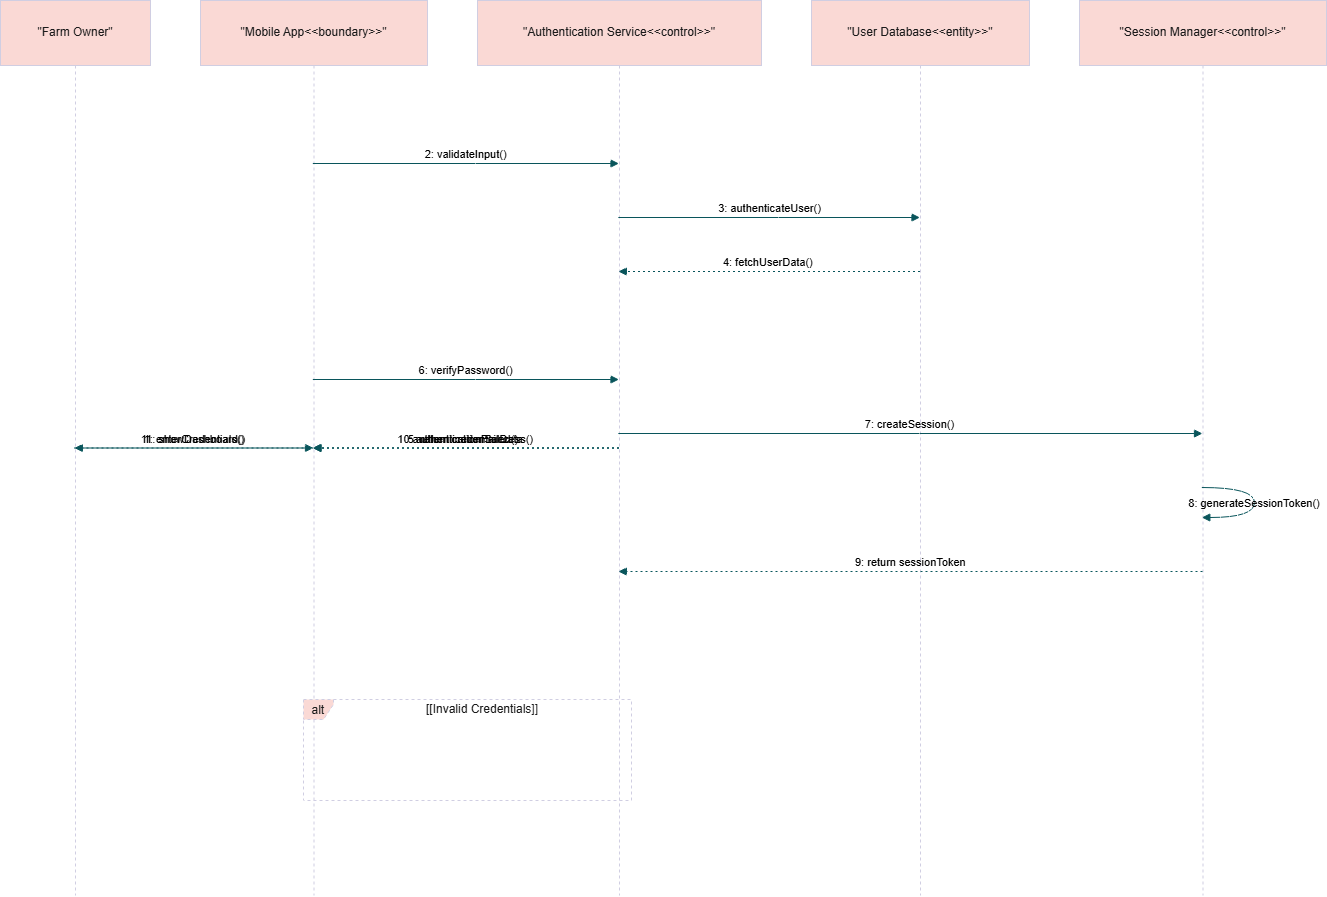

The diagram above was exported from draw.io. Its source (the exported page's mxGraphModel, read from the mxfile embedded in the PNG):
<mxGraphModel dx="1737" dy="892" grid="1" gridSize="10" guides="1" tooltips="1" connect="1" arrows="1" fold="1" page="1" pageScale="1" pageWidth="850" pageHeight="1100" math="0" shadow="0">
  <root>
    <mxCell id="0" />
    <mxCell id="1" parent="0" />
    <mxCell id="2" parent="1" style="shape=umlLifeline;perimeter=lifelinePerimeter;whiteSpace=wrap;container=1;dropTarget=0;collapsible=0;recursiveResize=0;outlineConnect=0;portConstraint=eastwest;newEdgeStyle={&quot;edgeStyle&quot;:&quot;elbowEdgeStyle&quot;,&quot;elbow&quot;:&quot;vertical&quot;,&quot;curved&quot;:0,&quot;rounded&quot;:0};size=65;labelBackgroundColor=none;fillColor=#FAD9D5;strokeColor=#D0CEE2;fontColor=#1A1A1A;" value="&quot;Farm Owner&quot;" vertex="1">
      <mxGeometry height="895" width="150" as="geometry" />
    </mxCell>
    <mxCell id="3" parent="1" style="shape=umlLifeline;perimeter=lifelinePerimeter;whiteSpace=wrap;container=1;dropTarget=0;collapsible=0;recursiveResize=0;outlineConnect=0;portConstraint=eastwest;newEdgeStyle={&quot;edgeStyle&quot;:&quot;elbowEdgeStyle&quot;,&quot;elbow&quot;:&quot;vertical&quot;,&quot;curved&quot;:0,&quot;rounded&quot;:0};size=65;labelBackgroundColor=none;fillColor=#FAD9D5;strokeColor=#D0CEE2;fontColor=#1A1A1A;" value="&quot;Mobile App&lt;&lt;boundary&gt;&gt;&quot;" vertex="1">
      <mxGeometry height="895" width="227" x="200" as="geometry" />
    </mxCell>
    <mxCell id="4" parent="1" style="shape=umlLifeline;perimeter=lifelinePerimeter;whiteSpace=wrap;container=1;dropTarget=0;collapsible=0;recursiveResize=0;outlineConnect=0;portConstraint=eastwest;newEdgeStyle={&quot;edgeStyle&quot;:&quot;elbowEdgeStyle&quot;,&quot;elbow&quot;:&quot;vertical&quot;,&quot;curved&quot;:0,&quot;rounded&quot;:0};size=65;labelBackgroundColor=none;fillColor=#FAD9D5;strokeColor=#D0CEE2;fontColor=#1A1A1A;" value="&quot;Authentication Service&lt;&lt;control&gt;&gt;&quot;" vertex="1">
      <mxGeometry height="895" width="284" x="477" as="geometry" />
    </mxCell>
    <mxCell id="5" parent="1" style="shape=umlLifeline;perimeter=lifelinePerimeter;whiteSpace=wrap;container=1;dropTarget=0;collapsible=0;recursiveResize=0;outlineConnect=0;portConstraint=eastwest;newEdgeStyle={&quot;edgeStyle&quot;:&quot;elbowEdgeStyle&quot;,&quot;elbow&quot;:&quot;vertical&quot;,&quot;curved&quot;:0,&quot;rounded&quot;:0};size=65;labelBackgroundColor=none;fillColor=#FAD9D5;strokeColor=#D0CEE2;fontColor=#1A1A1A;" value="&quot;User Database&lt;&lt;entity&gt;&gt;&quot;" vertex="1">
      <mxGeometry height="895" width="218" x="811" as="geometry" />
    </mxCell>
    <mxCell id="6" parent="1" style="shape=umlLifeline;perimeter=lifelinePerimeter;whiteSpace=wrap;container=1;dropTarget=0;collapsible=0;recursiveResize=0;outlineConnect=0;portConstraint=eastwest;newEdgeStyle={&quot;edgeStyle&quot;:&quot;elbowEdgeStyle&quot;,&quot;elbow&quot;:&quot;vertical&quot;,&quot;curved&quot;:0,&quot;rounded&quot;:0};size=65;labelBackgroundColor=none;fillColor=#FAD9D5;strokeColor=#D0CEE2;fontColor=#1A1A1A;" value="&quot;Session Manager&lt;&lt;control&gt;&gt;&quot;" vertex="1">
      <mxGeometry height="895" width="247" x="1079" as="geometry" />
    </mxCell>
    <mxCell id="7" parent="1" style="shape=umlFrame;dashed=1;pointerEvents=0;dropTarget=0;strokeColor=#D0CEE2;height=20;width=30;labelBackgroundColor=none;fillColor=#FAD9D5;fontColor=#1A1A1A;" value="alt" vertex="1">
      <mxGeometry height="101" width="328" x="303" y="699" as="geometry" />
    </mxCell>
    <mxCell id="8" parent="7" style="text;strokeColor=none;fillColor=none;align=center;verticalAlign=middle;whiteSpace=wrap;labelBackgroundColor=none;fontColor=#1A1A1A;" value="[[Invalid Credentials]]" vertex="1">
      <mxGeometry height="20" width="298" x="30" as="geometry" />
    </mxCell>
    <mxCell id="9" edge="1" parent="1" source="2" style="verticalAlign=bottom;edgeStyle=elbowEdgeStyle;elbow=vertical;curved=0;rounded=0;endArrow=block;labelBackgroundColor=none;strokeColor=#09555B;fontColor=default;" target="3" value="1: enterCredentials()">
      <mxGeometry relative="1" as="geometry">
        <Array as="points">
          <mxPoint x="203" y="109" />
        </Array>
      </mxGeometry>
    </mxCell>
    <mxCell id="10" edge="1" parent="1" source="3" style="verticalAlign=bottom;edgeStyle=elbowEdgeStyle;elbow=vertical;curved=0;rounded=0;endArrow=block;labelBackgroundColor=none;strokeColor=#09555B;fontColor=default;" target="4" value="2: validateInput()">
      <mxGeometry relative="1" as="geometry">
        <Array as="points">
          <mxPoint x="475" y="163" />
        </Array>
      </mxGeometry>
    </mxCell>
    <mxCell id="11" edge="1" parent="1" source="4" style="verticalAlign=bottom;edgeStyle=elbowEdgeStyle;elbow=vertical;curved=0;rounded=0;endArrow=block;labelBackgroundColor=none;strokeColor=#09555B;fontColor=default;" target="5" value="3: authenticateUser()">
      <mxGeometry relative="1" as="geometry">
        <Array as="points">
          <mxPoint x="778" y="217" />
        </Array>
      </mxGeometry>
    </mxCell>
    <mxCell id="12" edge="1" parent="1" source="5" style="verticalAlign=bottom;edgeStyle=elbowEdgeStyle;elbow=vertical;curved=0;rounded=0;dashed=1;dashPattern=2 3;endArrow=block;labelBackgroundColor=none;strokeColor=#09555B;fontColor=default;" target="4" value="4: fetchUserData()">
      <mxGeometry relative="1" as="geometry">
        <Array as="points">
          <mxPoint x="781" y="271" />
        </Array>
      </mxGeometry>
    </mxCell>
    <mxCell id="13" edge="1" parent="1" source="4" style="verticalAlign=bottom;edgeStyle=elbowEdgeStyle;elbow=vertical;curved=0;rounded=0;dashed=1;dashPattern=2 3;endArrow=block;labelBackgroundColor=none;strokeColor=#09555B;fontColor=default;" target="3" value="5: return credentialData">
      <mxGeometry relative="1" as="geometry">
        <Array as="points">
          <mxPoint x="478" y="325" />
        </Array>
      </mxGeometry>
    </mxCell>
    <mxCell id="14" edge="1" parent="1" source="3" style="verticalAlign=bottom;edgeStyle=elbowEdgeStyle;elbow=vertical;curved=0;rounded=0;endArrow=block;labelBackgroundColor=none;strokeColor=#09555B;fontColor=default;" target="4" value="6: verifyPassword()">
      <mxGeometry relative="1" as="geometry">
        <Array as="points">
          <mxPoint x="475" y="379" />
        </Array>
      </mxGeometry>
    </mxCell>
    <mxCell id="15" edge="1" parent="1" source="4" style="verticalAlign=bottom;edgeStyle=elbowEdgeStyle;elbow=vertical;curved=0;rounded=0;endArrow=block;labelBackgroundColor=none;strokeColor=#09555B;fontColor=default;" target="6" value="7: createSession()">
      <mxGeometry relative="1" as="geometry">
        <Array as="points">
          <mxPoint x="919" y="433" />
        </Array>
      </mxGeometry>
    </mxCell>
    <mxCell id="16" edge="1" parent="1" source="6" style="curved=1;endArrow=block;labelBackgroundColor=none;strokeColor=#09555B;fontColor=default;" target="6" value="8: generateSessionToken()">
      <mxGeometry relative="1" as="geometry">
        <Array as="points">
          <mxPoint x="1254" y="487" />
          <mxPoint x="1254" y="517" />
        </Array>
      </mxGeometry>
    </mxCell>
    <mxCell id="17" edge="1" parent="1" source="6" style="verticalAlign=bottom;edgeStyle=elbowEdgeStyle;elbow=vertical;curved=0;rounded=0;dashed=1;dashPattern=2 3;endArrow=block;labelBackgroundColor=none;strokeColor=#09555B;fontColor=default;" target="4" value="9: return sessionToken">
      <mxGeometry relative="1" as="geometry">
        <Array as="points">
          <mxPoint x="922" y="571" />
        </Array>
      </mxGeometry>
    </mxCell>
    <mxCell id="18" edge="1" parent="1" source="4" style="verticalAlign=bottom;edgeStyle=elbowEdgeStyle;elbow=vertical;curved=0;rounded=0;dashed=1;dashPattern=2 3;endArrow=block;labelBackgroundColor=none;strokeColor=#09555B;fontColor=default;" target="3" value="10: authenticationSuccess()">
      <mxGeometry relative="1" as="geometry">
        <Array as="points">
          <mxPoint x="478" y="625" />
        </Array>
      </mxGeometry>
    </mxCell>
    <mxCell id="19" edge="1" parent="1" source="3" style="verticalAlign=bottom;edgeStyle=elbowEdgeStyle;elbow=vertical;curved=0;rounded=0;dashed=1;dashPattern=2 3;endArrow=block;labelBackgroundColor=none;strokeColor=#09555B;fontColor=default;" target="2" value="11: showDashboard()">
      <mxGeometry relative="1" as="geometry">
        <Array as="points">
          <mxPoint x="206" y="679" />
        </Array>
      </mxGeometry>
    </mxCell>
    <mxCell id="20" edge="1" parent="1" source="4" style="verticalAlign=bottom;edgeStyle=elbowEdgeStyle;elbow=vertical;curved=0;rounded=0;dashed=1;dashPattern=2 3;endArrow=block;labelBackgroundColor=none;strokeColor=#09555B;fontColor=default;" target="3" value="authenticationFailed()">
      <mxGeometry relative="1" as="geometry">
        <Array as="points">
          <mxPoint x="478" y="780" />
        </Array>
      </mxGeometry>
    </mxCell>
  </root>
</mxGraphModel>